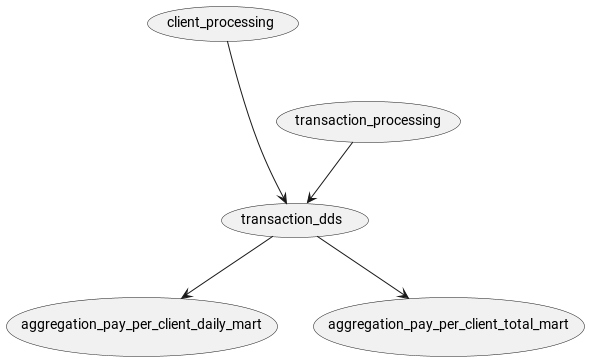

The diagram above was rendered by PlantUML. Its source (embedded in the PNG):
@startuml
'https://plantuml.com/sequence-diagram

(client_processing) --->  (transaction_dds)
(transaction_processing) --> (transaction_dds)
(transaction_dds) --> (aggregation_pay_per_client_daily_mart)
(transaction_dds) --> (aggregation_pay_per_client_total_mart)
@enduml